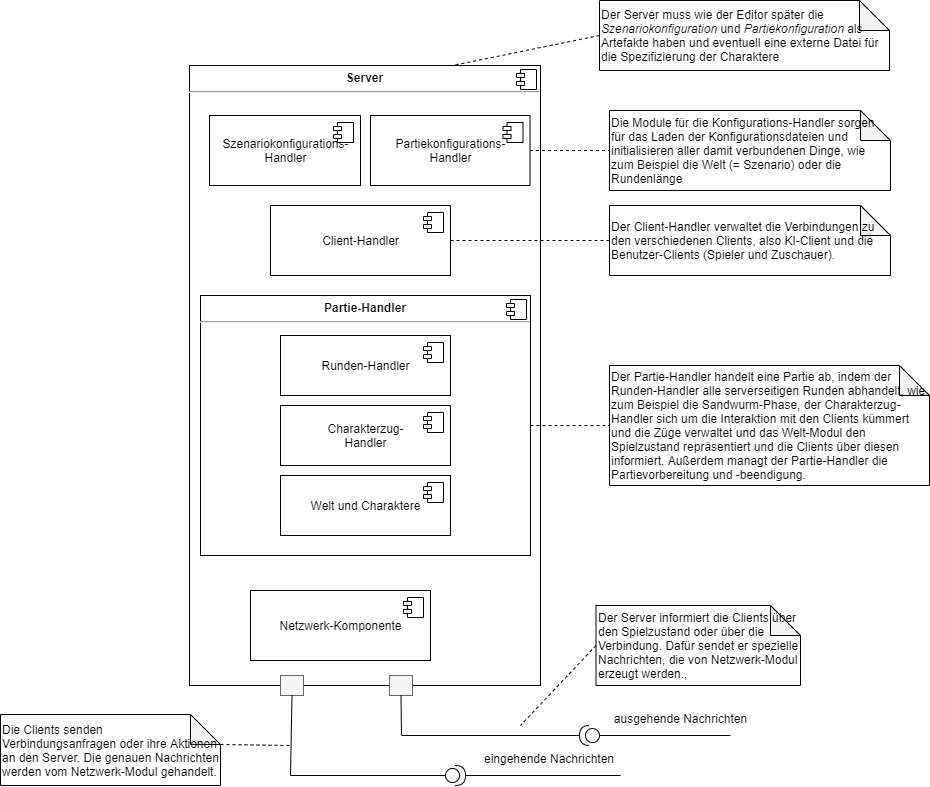

The diagram above was exported from draw.io. Its source (the exported page's mxGraphModel, read from the mxfile embedded in the PNG):
<mxGraphModel dx="1673" dy="1018" grid="1" gridSize="10" guides="1" tooltips="1" connect="1" arrows="1" fold="1" page="1" pageScale="1" pageWidth="1169" pageHeight="827" math="0" shadow="0">
  <root>
    <mxCell id="PelOFqjDM3DlNrZOZDzg-0" />
    <mxCell id="PelOFqjDM3DlNrZOZDzg-1" parent="PelOFqjDM3DlNrZOZDzg-0" />
    <mxCell id="PelOFqjDM3DlNrZOZDzg-33" value="&lt;p style=&quot;margin: 0px ; margin-top: 6px ; text-align: center&quot;&gt;&lt;b&gt;Server&lt;/b&gt;&lt;/p&gt;&lt;hr&gt;&lt;p style=&quot;margin: 0px ; margin-left: 8px&quot;&gt;&lt;br&gt;&lt;/p&gt;" style="align=left;overflow=fill;html=1;dropTarget=0;" vertex="1" parent="PelOFqjDM3DlNrZOZDzg-1">
      <mxGeometry x="319" y="200" width="351" height="620" as="geometry" />
    </mxCell>
    <mxCell id="PelOFqjDM3DlNrZOZDzg-34" value="" style="shape=component;jettyWidth=8;jettyHeight=4;" vertex="1" parent="PelOFqjDM3DlNrZOZDzg-33">
      <mxGeometry x="1" width="20" height="20" relative="1" as="geometry">
        <mxPoint x="-24" y="4" as="offset" />
      </mxGeometry>
    </mxCell>
    <mxCell id="PelOFqjDM3DlNrZOZDzg-35" value="" style="rounded=0;whiteSpace=wrap;html=1;fillColor=#f5f5f5;strokeColor=#666666;fontColor=#333333;" vertex="1" parent="PelOFqjDM3DlNrZOZDzg-1">
      <mxGeometry x="410" y="810" width="23" height="20" as="geometry" />
    </mxCell>
    <mxCell id="PelOFqjDM3DlNrZOZDzg-36" value="" style="rounded=0;whiteSpace=wrap;html=1;fillColor=#f5f5f5;strokeColor=#666666;fontColor=#333333;" vertex="1" parent="PelOFqjDM3DlNrZOZDzg-1">
      <mxGeometry x="519" y="810" width="23" height="20" as="geometry" />
    </mxCell>
    <mxCell id="PelOFqjDM3DlNrZOZDzg-49" value="ausgehende Nachrichten" style="text;align=center;fontStyle=0;verticalAlign=middle;spacingLeft=3;spacingRight=3;strokeColor=none;rotatable=0;points=[[0,0.5],[1,0.5]];portConstraint=eastwest;" vertex="1" parent="PelOFqjDM3DlNrZOZDzg-1">
      <mxGeometry x="739" y="840" width="143" height="26" as="geometry" />
    </mxCell>
    <mxCell id="PelOFqjDM3DlNrZOZDzg-51" value="eingehende Nachrichten" style="text;align=center;fontStyle=0;verticalAlign=middle;spacingLeft=3;spacingRight=3;strokeColor=none;rotatable=0;points=[[0,0.5],[1,0.5]];portConstraint=eastwest;" vertex="1" parent="PelOFqjDM3DlNrZOZDzg-1">
      <mxGeometry x="609" y="880" width="140" height="26" as="geometry" />
    </mxCell>
    <mxCell id="PelOFqjDM3DlNrZOZDzg-54" value="" style="endArrow=none;dashed=1;html=1;rounded=0;exitX=1;exitY=0.5;exitDx=0;exitDy=0;entryX=0;entryY=0.5;entryDx=0;entryDy=0;entryPerimeter=0;" edge="1" parent="PelOFqjDM3DlNrZOZDzg-1" source="PelOFqjDM3DlNrZOZDzg-68" target="xokpYOkmCUwV6tH5wzJ7-19">
      <mxGeometry width="50" height="50" relative="1" as="geometry">
        <mxPoint x="249" y="89.86000000000013" as="sourcePoint" />
        <mxPoint x="379" y="89.94000000000005" as="targetPoint" />
      </mxGeometry>
    </mxCell>
    <mxCell id="PelOFqjDM3DlNrZOZDzg-62" value="Szenariokonfigurations-&lt;br&gt;Handler" style="html=1;dropTarget=0;" vertex="1" parent="PelOFqjDM3DlNrZOZDzg-1">
      <mxGeometry x="339" y="250" width="151" height="70" as="geometry" />
    </mxCell>
    <mxCell id="PelOFqjDM3DlNrZOZDzg-63" value="" style="shape=module;jettyWidth=8;jettyHeight=4;" vertex="1" parent="PelOFqjDM3DlNrZOZDzg-62">
      <mxGeometry x="1" width="20" height="20" relative="1" as="geometry">
        <mxPoint x="-27" y="7" as="offset" />
      </mxGeometry>
    </mxCell>
    <mxCell id="PelOFqjDM3DlNrZOZDzg-64" value="Partiekonfigurations-&lt;br&gt;Handler" style="html=1;dropTarget=0;" vertex="1" parent="PelOFqjDM3DlNrZOZDzg-1">
      <mxGeometry x="500" y="250" width="159.5" height="70" as="geometry" />
    </mxCell>
    <mxCell id="PelOFqjDM3DlNrZOZDzg-65" value="" style="shape=module;jettyWidth=8;jettyHeight=4;" vertex="1" parent="PelOFqjDM3DlNrZOZDzg-64">
      <mxGeometry x="1" width="20" height="20" relative="1" as="geometry">
        <mxPoint x="-27" y="7" as="offset" />
      </mxGeometry>
    </mxCell>
    <mxCell id="PelOFqjDM3DlNrZOZDzg-66" value="Client-Handler" style="html=1;dropTarget=0;" vertex="1" parent="PelOFqjDM3DlNrZOZDzg-1">
      <mxGeometry x="400" y="340" width="180" height="70" as="geometry" />
    </mxCell>
    <mxCell id="PelOFqjDM3DlNrZOZDzg-67" value="" style="shape=module;jettyWidth=8;jettyHeight=4;" vertex="1" parent="PelOFqjDM3DlNrZOZDzg-66">
      <mxGeometry x="1" width="20" height="20" relative="1" as="geometry">
        <mxPoint x="-27" y="7" as="offset" />
      </mxGeometry>
    </mxCell>
    <mxCell id="xokpYOkmCUwV6tH5wzJ7-0" value="&lt;blockquote style=&quot;margin: 0 0 0 40px ; border: none ; padding: 0px&quot;&gt;&lt;/blockquote&gt;Die Clients senden Verbindungsanfragen oder ihre Aktionen an den Server. Die genauen Nachrichten werden vom Netzwerk-Modul gehandelt." style="shape=note;whiteSpace=wrap;html=1;backgroundOutline=1;darkOpacity=0.05;align=left;" vertex="1" parent="PelOFqjDM3DlNrZOZDzg-1">
      <mxGeometry x="130" y="849" width="220" height="71" as="geometry" />
    </mxCell>
    <mxCell id="xokpYOkmCUwV6tH5wzJ7-1" value="&lt;blockquote style=&quot;margin: 0 0 0 40px ; border: none ; padding: 0px&quot;&gt;&lt;/blockquote&gt;Der Server informiert die Clients über den Spielzustand oder über die Verbindung. Dafür sendet er spezielle Nachrichten, die von Netzwerk-Modul erzeugt werden.,&amp;nbsp;" style="shape=note;whiteSpace=wrap;html=1;backgroundOutline=1;darkOpacity=0.05;align=left;" vertex="1" parent="PelOFqjDM3DlNrZOZDzg-1">
      <mxGeometry x="725.5" y="740" width="204.5" height="80" as="geometry" />
    </mxCell>
    <mxCell id="xokpYOkmCUwV6tH5wzJ7-2" value="" style="endArrow=none;dashed=1;html=1;rounded=0;exitX=0;exitY=0;exitDx=220;exitDy=30;exitPerimeter=0;" edge="1" parent="PelOFqjDM3DlNrZOZDzg-1" source="xokpYOkmCUwV6tH5wzJ7-0">
      <mxGeometry width="50" height="50" relative="1" as="geometry">
        <mxPoint x="489" y="1020" as="sourcePoint" />
        <mxPoint x="420" y="880" as="targetPoint" />
      </mxGeometry>
    </mxCell>
    <mxCell id="xokpYOkmCUwV6tH5wzJ7-3" value="" style="endArrow=none;dashed=1;html=1;rounded=0;exitX=0;exitY=0.5;exitDx=0;exitDy=0;exitPerimeter=0;" edge="1" parent="PelOFqjDM3DlNrZOZDzg-1" source="xokpYOkmCUwV6tH5wzJ7-1">
      <mxGeometry width="50" height="50" relative="1" as="geometry">
        <mxPoint x="350" y="889" as="sourcePoint" />
        <mxPoint x="650" y="860" as="targetPoint" />
      </mxGeometry>
    </mxCell>
    <mxCell id="xokpYOkmCUwV6tH5wzJ7-4" value="Netzwerk-Komponente" style="html=1;dropTarget=0;" vertex="1" parent="PelOFqjDM3DlNrZOZDzg-1">
      <mxGeometry x="380" y="725" width="180" height="70" as="geometry" />
    </mxCell>
    <mxCell id="xokpYOkmCUwV6tH5wzJ7-5" value="" style="shape=module;jettyWidth=8;jettyHeight=4;" vertex="1" parent="xokpYOkmCUwV6tH5wzJ7-4">
      <mxGeometry x="1" width="20" height="20" relative="1" as="geometry">
        <mxPoint x="-27" y="7" as="offset" />
      </mxGeometry>
    </mxCell>
    <mxCell id="xokpYOkmCUwV6tH5wzJ7-12" value="&lt;blockquote style=&quot;margin: 0 0 0 40px ; border: none ; padding: 0px&quot;&gt;&lt;/blockquote&gt;Der Server muss wie der Editor später die &lt;i&gt;Szenariokonfiguration &lt;/i&gt;und &lt;i&gt;Partiekonfiguration&lt;/i&gt; als Artefakte haben und eventuell eine externe Datei für die Spezifizierung der Charaktere" style="shape=note;whiteSpace=wrap;html=1;backgroundOutline=1;darkOpacity=0.05;align=left;" vertex="1" parent="PelOFqjDM3DlNrZOZDzg-1">
      <mxGeometry x="729" y="135" width="290" height="70" as="geometry" />
    </mxCell>
    <mxCell id="xokpYOkmCUwV6tH5wzJ7-13" value="" style="endArrow=none;dashed=1;html=1;rounded=0;exitX=0;exitY=0.5;exitDx=0;exitDy=0;exitPerimeter=0;entryX=0.75;entryY=0;entryDx=0;entryDy=0;" edge="1" parent="PelOFqjDM3DlNrZOZDzg-1" source="xokpYOkmCUwV6tH5wzJ7-12" target="PelOFqjDM3DlNrZOZDzg-33">
      <mxGeometry width="50" height="50" relative="1" as="geometry">
        <mxPoint x="735.5" y="790" as="sourcePoint" />
        <mxPoint x="600" y="880" as="targetPoint" />
      </mxGeometry>
    </mxCell>
    <mxCell id="xokpYOkmCUwV6tH5wzJ7-14" value="" style="group" vertex="1" connectable="0" parent="PelOFqjDM3DlNrZOZDzg-1">
      <mxGeometry x="330" y="430" width="330" height="260" as="geometry" />
    </mxCell>
    <mxCell id="PelOFqjDM3DlNrZOZDzg-68" value="&lt;p style=&quot;margin: 0px ; margin-top: 6px ; text-align: center&quot;&gt;&lt;b&gt;Partie-Handler&lt;/b&gt;&lt;/p&gt;&lt;hr&gt;&lt;p style=&quot;margin: 0px ; margin-left: 8px&quot;&gt;&lt;br&gt;&lt;/p&gt;" style="align=left;overflow=fill;html=1;dropTarget=0;" vertex="1" parent="xokpYOkmCUwV6tH5wzJ7-14">
      <mxGeometry width="330" height="260" as="geometry" />
    </mxCell>
    <mxCell id="PelOFqjDM3DlNrZOZDzg-69" value="" style="shape=component;jettyWidth=8;jettyHeight=4;" vertex="1" parent="PelOFqjDM3DlNrZOZDzg-68">
      <mxGeometry x="1" width="20" height="20" relative="1" as="geometry">
        <mxPoint x="-24" y="4" as="offset" />
      </mxGeometry>
    </mxCell>
    <mxCell id="xokpYOkmCUwV6tH5wzJ7-6" value="Runden-Handler" style="html=1;dropTarget=0;" vertex="1" parent="xokpYOkmCUwV6tH5wzJ7-14">
      <mxGeometry x="80" y="40" width="170" height="60" as="geometry" />
    </mxCell>
    <mxCell id="xokpYOkmCUwV6tH5wzJ7-7" value="" style="shape=module;jettyWidth=8;jettyHeight=4;" vertex="1" parent="xokpYOkmCUwV6tH5wzJ7-6">
      <mxGeometry x="1" width="20" height="20" relative="1" as="geometry">
        <mxPoint x="-27" y="7" as="offset" />
      </mxGeometry>
    </mxCell>
    <mxCell id="xokpYOkmCUwV6tH5wzJ7-8" value="Charakterzug-&lt;br&gt;Handler" style="html=1;dropTarget=0;" vertex="1" parent="xokpYOkmCUwV6tH5wzJ7-14">
      <mxGeometry x="80" y="110" width="170" height="60" as="geometry" />
    </mxCell>
    <mxCell id="xokpYOkmCUwV6tH5wzJ7-9" value="" style="shape=module;jettyWidth=8;jettyHeight=4;" vertex="1" parent="xokpYOkmCUwV6tH5wzJ7-8">
      <mxGeometry x="1" width="20" height="20" relative="1" as="geometry">
        <mxPoint x="-27" y="7" as="offset" />
      </mxGeometry>
    </mxCell>
    <mxCell id="xokpYOkmCUwV6tH5wzJ7-10" value="Welt und Charaktere" style="html=1;dropTarget=0;" vertex="1" parent="xokpYOkmCUwV6tH5wzJ7-14">
      <mxGeometry x="80" y="180" width="170" height="60" as="geometry" />
    </mxCell>
    <mxCell id="xokpYOkmCUwV6tH5wzJ7-11" value="" style="shape=module;jettyWidth=8;jettyHeight=4;" vertex="1" parent="xokpYOkmCUwV6tH5wzJ7-10">
      <mxGeometry x="1" width="20" height="20" relative="1" as="geometry">
        <mxPoint x="-27" y="7" as="offset" />
      </mxGeometry>
    </mxCell>
    <mxCell id="xokpYOkmCUwV6tH5wzJ7-17" value="&lt;blockquote style=&quot;margin: 0 0 0 40px ; border: none ; padding: 0px&quot;&gt;&lt;/blockquote&gt;Der Client-Handler verwaltet die Verbindungen zu den verschiedenen Clients, also KI-Client und die Benutzer-Clients (Spieler und Zuschauer)." style="shape=note;whiteSpace=wrap;html=1;backgroundOutline=1;darkOpacity=0.05;align=left;" vertex="1" parent="PelOFqjDM3DlNrZOZDzg-1">
      <mxGeometry x="739" y="340" width="281" height="70" as="geometry" />
    </mxCell>
    <mxCell id="xokpYOkmCUwV6tH5wzJ7-18" value="&lt;blockquote style=&quot;margin: 0 0 0 40px ; border: none ; padding: 0px&quot;&gt;&lt;/blockquote&gt;Die Module für die Konfigurations-Handler sorgen für das Laden der Konfigurationsdateien und initialisieren aller damit verbundenen Dinge, wie zum Beispiel die Welt (= Szenario) oder die Rundenlänge" style="shape=note;whiteSpace=wrap;html=1;backgroundOutline=1;darkOpacity=0.05;align=left;" vertex="1" parent="PelOFqjDM3DlNrZOZDzg-1">
      <mxGeometry x="739" y="245" width="281" height="80" as="geometry" />
    </mxCell>
    <mxCell id="xokpYOkmCUwV6tH5wzJ7-19" value="&lt;blockquote style=&quot;margin: 0 0 0 40px ; border: none ; padding: 0px&quot;&gt;&lt;/blockquote&gt;Der Partie-Handler handelt eine Partie ab, indem der Runden-Handler alle serverseitigen Runden abhandelt, wie zum Beispiel die Sandwurm-Phase, der Charakterzug-Handler sich um die Interaktion mit den Clients kümmert und die Züge verwaltet und das Welt-Modul den Spielzustand repräsentiert und die Clients über diesen informiert. Außerdem managt der Partie-Handler die Partievorbereitung und -beendigung.&amp;nbsp;" style="shape=note;whiteSpace=wrap;html=1;backgroundOutline=1;darkOpacity=0.05;align=left;" vertex="1" parent="PelOFqjDM3DlNrZOZDzg-1">
      <mxGeometry x="739" y="500" width="320" height="120" as="geometry" />
    </mxCell>
    <mxCell id="xokpYOkmCUwV6tH5wzJ7-20" value="" style="endArrow=none;dashed=1;html=1;rounded=0;exitX=1;exitY=0.5;exitDx=0;exitDy=0;entryX=0;entryY=0.5;entryDx=0;entryDy=0;entryPerimeter=0;" edge="1" parent="PelOFqjDM3DlNrZOZDzg-1" source="PelOFqjDM3DlNrZOZDzg-66" target="xokpYOkmCUwV6tH5wzJ7-17">
      <mxGeometry width="50" height="50" relative="1" as="geometry">
        <mxPoint x="259" y="99.86000000000013" as="sourcePoint" />
        <mxPoint x="389" y="99.94000000000005" as="targetPoint" />
      </mxGeometry>
    </mxCell>
    <mxCell id="xokpYOkmCUwV6tH5wzJ7-21" value="" style="endArrow=none;dashed=1;html=1;rounded=0;exitX=1;exitY=0.5;exitDx=0;exitDy=0;entryX=0;entryY=0.5;entryDx=0;entryDy=0;entryPerimeter=0;" edge="1" parent="PelOFqjDM3DlNrZOZDzg-1" source="PelOFqjDM3DlNrZOZDzg-64" target="xokpYOkmCUwV6tH5wzJ7-18">
      <mxGeometry width="50" height="50" relative="1" as="geometry">
        <mxPoint x="269" y="109.86000000000013" as="sourcePoint" />
        <mxPoint x="399" y="109.94000000000005" as="targetPoint" />
      </mxGeometry>
    </mxCell>
    <mxCell id="HJmc9TEmgHZ-zSNsYsps-1" value="" style="shape=providedRequiredInterface;html=1;verticalLabelPosition=bottom;sketch=0;rotation=0;" vertex="1" parent="PelOFqjDM3DlNrZOZDzg-1">
      <mxGeometry x="575" y="900" width="20" height="20" as="geometry" />
    </mxCell>
    <mxCell id="HJmc9TEmgHZ-zSNsYsps-2" value="" style="shape=providedRequiredInterface;html=1;verticalLabelPosition=bottom;sketch=0;rotation=-180;" vertex="1" parent="PelOFqjDM3DlNrZOZDzg-1">
      <mxGeometry x="709" y="860" width="20" height="20" as="geometry" />
    </mxCell>
    <mxCell id="HJmc9TEmgHZ-zSNsYsps-3" value="" style="endArrow=none;html=1;rounded=0;entryX=1;entryY=0.5;entryDx=0;entryDy=0;entryPerimeter=0;" edge="1" parent="PelOFqjDM3DlNrZOZDzg-1" target="HJmc9TEmgHZ-zSNsYsps-1">
      <mxGeometry width="50" height="50" relative="1" as="geometry">
        <mxPoint x="750" y="910" as="sourcePoint" />
        <mxPoint x="440" y="1000" as="targetPoint" />
      </mxGeometry>
    </mxCell>
    <mxCell id="HJmc9TEmgHZ-zSNsYsps-4" value="" style="endArrow=none;html=1;rounded=0;entryX=0.5;entryY=1;entryDx=0;entryDy=0;exitX=0;exitY=0.5;exitDx=0;exitDy=0;exitPerimeter=0;" edge="1" parent="PelOFqjDM3DlNrZOZDzg-1" source="HJmc9TEmgHZ-zSNsYsps-1" target="PelOFqjDM3DlNrZOZDzg-35">
      <mxGeometry width="50" height="50" relative="1" as="geometry">
        <mxPoint x="760" y="920" as="sourcePoint" />
        <mxPoint x="605" y="920" as="targetPoint" />
        <Array as="points">
          <mxPoint x="420" y="910" />
        </Array>
      </mxGeometry>
    </mxCell>
    <mxCell id="HJmc9TEmgHZ-zSNsYsps-5" value="" style="endArrow=none;html=1;rounded=0;entryX=0.5;entryY=1;entryDx=0;entryDy=0;exitX=1;exitY=0.5;exitDx=0;exitDy=0;exitPerimeter=0;" edge="1" parent="PelOFqjDM3DlNrZOZDzg-1" source="HJmc9TEmgHZ-zSNsYsps-2" target="PelOFqjDM3DlNrZOZDzg-36">
      <mxGeometry width="50" height="50" relative="1" as="geometry">
        <mxPoint x="585" y="920" as="sourcePoint" />
        <mxPoint x="431.5" y="840" as="targetPoint" />
        <Array as="points">
          <mxPoint x="531" y="870" />
        </Array>
      </mxGeometry>
    </mxCell>
    <mxCell id="HJmc9TEmgHZ-zSNsYsps-6" value="" style="endArrow=none;html=1;rounded=0;entryX=0;entryY=0.5;entryDx=0;entryDy=0;entryPerimeter=0;" edge="1" parent="PelOFqjDM3DlNrZOZDzg-1" target="HJmc9TEmgHZ-zSNsYsps-2">
      <mxGeometry width="50" height="50" relative="1" as="geometry">
        <mxPoint x="860" y="870" as="sourcePoint" />
        <mxPoint x="749" y="879.43" as="targetPoint" />
      </mxGeometry>
    </mxCell>
  </root>
</mxGraphModel>